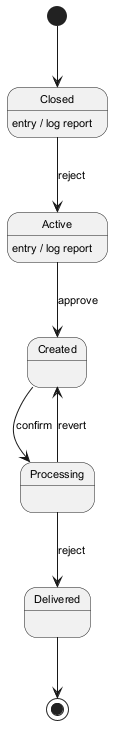

The diagram above was rendered by PlantUML. Its source (embedded in the PNG):
@startuml
skinparam backgroundColor #FFFFFF
skinparam classBackgroundColor #E8F4FA
skinparam classBorderColor #2C7DA0
skinparam defaultFontSize 11
[*] --> Closed
Closed --> Active : reject
Closed : entry / log report
Active --> Created : approve
Active : entry / log report
Created --> Processing : confirm
Processing --> Delivered : reject
Processing --> Created : revert
Delivered --> [*]
@enduml